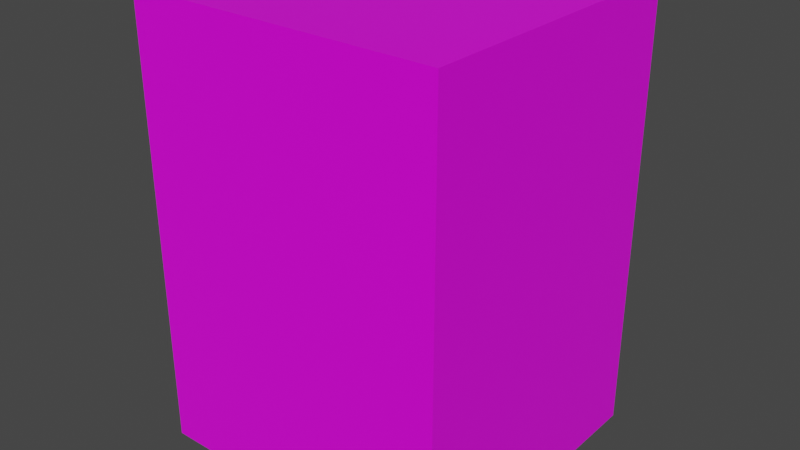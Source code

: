 # Source: Floor7.blend  (saved by Blender 2.83.19; exported with 4.5.12 LTS)
import bpy
from mathutils import Matrix  # noqa: F401  (used for matrix-valued properties, if any)

bpy.ops.wm.read_factory_settings(use_empty=True)
scene = bpy.context.scene
scene.name = 'Scene'

# ---- collections
col_collection = bpy.data.collections.new('Collection'); scene.collection.children.link(col_collection)

# ---- images (referenced by path relative to the original .blend; pixels are not part of the script)
import os
ASSET_DIR = os.environ.get("B2B_ASSET_DIR", "")  # directory of the original .blend (textures are referenced by path, not embedded)
HERE = os.path.dirname(os.path.abspath(__file__))  # packed textures are extracted next to this script under _unpacked/

def load_image(name, relpath, width, height, colorspace="sRGB"):
    """Load a texture the original file referenced (path relative to the .blend, or extracted next to this script)."""
    p = next((c for c in (os.path.join(HERE, relpath), os.path.join(ASSET_DIR, relpath)) if relpath and os.path.exists(c)), "")
    if p:
        img = bpy.data.images.load(p, check_existing=True)
        img.name = name
    else:  # same state as the original file: an image datablock whose file is absent (Cycles renders it pink)
        img = bpy.data.images.new(name, width, height)
        img.source = "FILE"
        img.filepath = "//" + (relpath or name)
    img.colorspace_settings.name = colorspace
    return img
img_colors_png = load_image('colors.png', 'colors.png', 1024, 1024, 'sRGB')

# ---- materials (node trees are filled in below, after node groups)
mat_material = bpy.data.materials.new('Material')
mat_material.alpha_threshold = 0.0
mat_material.use_transparent_shadow = False
mat_material.line_color = (0.0, 0.0, 0.0, 1.0)

# ---- material node trees
mat_material.use_nodes = True; mat_material.node_tree.nodes.clear()
_N = mat_material.node_tree.nodes; _L = mat_material.node_tree.links
n0 = _N.new('ShaderNodeOutputMaterial'); n0.name = 'Material Output'; n0.location = (300, 300)
n1 = _N.new('ShaderNodeBsdfPrincipled'); n1.name = 'Principled BSDF'; n1.location = (10, 300)
n1.distribution = 'GGX'
n1.subsurface_method = 'BURLEY'
n1.inputs[2].default_value = 0.4
n1.inputs[3].default_value = 1.45
n1.inputs[27].default_value = (0.0, 0.0, 0.0, 1.0)
n1.inputs[28].default_value = 1.0
n2 = _N.new('ShaderNodeTexImage'); n2.name = 'Image Texture'; n2.location = (-290, 232)
n2.image = img_colors_png
n2.interpolation = 'Closest'
_L.new(n1.outputs[0], n0.inputs[0])
_L.new(n2.outputs[0], n1.inputs[0])
n0.is_active_output = True

# ---- world
world_world = bpy.data.worlds.new('World'); scene.world = world_world
world_world.use_nodes = True; world_world.node_tree.nodes.clear()
_N = world_world.node_tree.nodes; _L = world_world.node_tree.links
n0 = _N.new('ShaderNodeOutputWorld'); n0.name = 'World Output'; n0.location = (300, 300)
n1 = _N.new('ShaderNodeBackground'); n1.name = 'Background'; n1.location = (10, 300)
n1.inputs[0].default_value = (0.05088, 0.05088, 0.05088, 1.0)
_L.new(n1.outputs[0], n0.inputs[0])
n0.is_active_output = True
world_world.color = (0.05088, 0.05088, 0.05088)
world_world.use_sun_shadow = False
world_world.sun_shadow_jitter_overblur = 0.0

# ---- meshes
me_cube_001 = bpy.data.meshes.new('Cube.001')
me_cube_001.from_pydata([(4.2, 8.0, 6.0), (4.2, 8.0, -6.0), (-4.2, 8.0, 6.0), (-4.2, 8.0, -6.0), (0.0, 8.0, 6.0), (-2.1, 8.0, 6.0), (2.1, 8.0, 6.0), (2.1, 4.0, 6.0), (2.1, 0.0, 6.0), (2.1, 6.0, 6.0), (2.1, 2.0, 6.0), (-2.1, 0.0, 6.0), (-2.1, 2.0, 6.0), (-2.1, 6.0, 6.0), (-2.1, 4.0, 6.0), (0.0, 4.0, 6.0), (0.0, 0.0, 6.0), (0.0, 2.0, 6.0), (0.0, 6.0, 6.0), (-4.2, 0.0, -6.0), (-4.2, 0.0, 6.0), (-4.2, 2.0, -6.0), (-4.2, 2.0, 6.0), (4.2, 0.0, -6.0), (4.2, 0.0, 6.0), (4.2, 2.0, -6.0), (4.2, 2.0, 6.0), (-4.2, 4.0, -6.0), (-4.2, 4.0, 6.0), (4.2, 4.0, -6.0), (4.2, 4.0, 6.0), (-4.2, 6.0, -6.0), (-4.2, 6.0, 6.0), (4.2, 6.0, -6.0), (4.2, 6.0, 6.0)], [], [(13, 18, 4, 5), (34, 33, 1, 0), (31, 32, 2, 3), (18, 9, 6, 4), (7, 10, 26, 30), (33, 31, 3, 1), (11, 12, 22, 20), (13, 14, 15, 18), (14, 12, 17, 15), (15, 17, 10, 7), (3, 2, 5, 4, 6, 0, 1), (9, 7, 30, 34), (18, 15, 7, 9), (32, 13, 5, 2), (16, 17, 12, 11), (8, 10, 17, 16), (19, 20, 22, 21), (22, 12, 14, 28), (25, 26, 24, 23), (23, 24, 8, 16, 11, 20, 19), (21, 25, 23, 19), (26, 10, 8, 24), (28, 14, 13, 32), (21, 22, 28, 27), (26, 25, 29, 30), (25, 21, 27, 29), (9, 34, 0, 6), (27, 28, 32, 31), (30, 29, 33, 34), (29, 27, 31, 33)])
_uv = me_cube_001.uv_layers.new(name='UVMap')
_uv.uv.foreach_set('vector', [0.2198, 0.5123, 0.2198, 0.5123, 0.2198, 0.5123, 0.2198, 0.5123, 0.5723, 0.9571, 0.5723, 0.9571, 0.5723, 0.9571, 0.5723, 0.9571, 0.5723, 0.9571, 0.5723, 0.9571, 0.5723, 0.9571, 0.5723, 0.9571, 0.9261, 0.01335, 0.9261, 0.01335, 0.9261, 0.01335, 0.9261, 0.01335, 0.2198, 0.5123, 0.2198, 0.5123, 0.2198, 0.5123, 0.2198, 0.5123, 0.5723, 0.9571, 0.5723, 0.9571, 0.5723, 0.9571, 0.5723, 0.9571, 0.2198, 0.5123, 0.2198, 0.5123, 0.2198, 0.5123, 0.2198, 0.5123, 0.9261, 0.01335, 0.9261, 0.01335, 0.9261, 0.01335, 0.9261, 0.01335, 0.2198, 0.5123, 0.2198, 0.5123, 0.2198, 0.5123, 0.2198, 0.5123, 0.9261, 0.01335, 0.9261, 0.01335, 0.9261, 0.01335, 0.9261, 0.01335, 0.5723, 0.9571, 0.5723, 0.9571, 0.5723, 0.9571, 0.5723, 0.9571, 0.5723, 0.9571, 0.5723, 0.9571, 0.5723, 0.9571, 0.9261, 0.01335, 0.9261, 0.01335, 0.9261, 0.01335, 0.9261, 0.01335, 0.2198, 0.5123, 0.2198, 0.5123, 0.2198, 0.5123, 0.2198, 0.5123, 0.9261, 0.01335, 0.9261, 0.01335, 0.9261, 0.01335, 0.9261, 0.01335, 0.9261, 0.01335, 0.9261, 0.01335, 0.9261, 0.01335, 0.9261, 0.01335, 0.2198, 0.5123, 0.2198, 0.5123, 0.2198, 0.5123, 0.2198, 0.5123, 0.5723, 0.9571, 0.5723, 0.9571, 0.5723, 0.9571, 0.5723, 0.9571, 0.9261, 0.01335, 0.9261, 0.01335, 0.9261, 0.01335, 0.9261, 0.01335, 0.5723, 0.9571, 0.5723, 0.9571, 0.5723, 0.9571, 0.5723, 0.9571, 0.5723, 0.9571, 0.5723, 0.9571, 0.5723, 0.9571, 0.5723, 0.9571, 0.5723, 0.9571, 0.5723, 0.9571, 0.5723, 0.9571, 0.5723, 0.9571, 0.5723, 0.9571, 0.5723, 0.9571, 0.5723, 0.9571, 0.9261, 0.01335, 0.9261, 0.01335, 0.9261, 0.01335, 0.9261, 0.01335, 0.2198, 0.5123, 0.2198, 0.5123, 0.2198, 0.5123, 0.2198, 0.5123, 0.5723, 0.9571, 0.5723, 0.9571, 0.5723, 0.9571, 0.5723, 0.9571, 0.5723, 0.9571, 0.5723, 0.9571, 0.5723, 0.9571, 0.5723, 0.9571, 0.5723, 0.9571, 0.5723, 0.9571, 0.5723, 0.9571, 0.5723, 0.9571, 0.2198, 0.5123, 0.2198, 0.5123, 0.2198, 0.5123, 0.2198, 0.5123, 0.5723, 0.9571, 0.5723, 0.9571, 0.5723, 0.9571, 0.5723, 0.9571, 0.5723, 0.9571, 0.5723, 0.9571, 0.5723, 0.9571, 0.5723, 0.9571, 0.5723, 0.9571, 0.5723, 0.9571, 0.5723, 0.9571, 0.5723, 0.9571])
me_cube_001.materials.append(mat_material)
me_cube_001.use_remesh_fix_poles = True
me_cube_001.use_remesh_preserve_attributes = False
me_cube_001.use_mirror_vertex_groups = False
me_cube_001.update()

# ---- objects
ob_cube = bpy.data.objects.new('Cube', me_cube_001)

# ---- transforms, parenting, visibility, modifiers, constraints
ob_cube.location = (0.0, 0.0, 0.0)
ob_cube.lineart.crease_threshold = 0.0

# ---- collection membership
col_collection.objects.link(ob_cube)

# ---- scene / render settings (as saved in the file)
scene.frame_start = 1; scene.frame_end = 250; scene.frame_set(0)
scene.render.engine = 'BLENDER_EEVEE_NEXT'
scene.cycles.use_denoising = False
scene.cycles.samples = 128
scene.cycles.sampling_pattern = 'TABULATED_SOBOL'
scene.cycles.use_adaptive_sampling = False
scene.cycles.use_light_tree = False
scene.view_settings.view_transform = 'Filmic'
bpy.context.view_layer.update()

# ---- added for rendering (the .blend has no active camera and no usable light): camera, sun
cam_auto = bpy.data.cameras.new('AutoCamera')
cam_auto.lens = 50.0
cam_auto.sensor_width = 36.0
cam_auto.clip_end = 1000.0
ob_auto_camera = bpy.data.objects.new('AutoCamera', cam_auto)
scene.collection.objects.link(ob_auto_camera)
ob_auto_camera.location = (15.4421, -14.5305, 12.3537)
ob_auto_camera.rotation_euler = (1.09748, -7.21219e-08, 0.694738)
scene.camera = ob_auto_camera
light_auto_sun = bpy.data.lights.new('AutoSun', 'SUN')
light_auto_sun.energy = 3.0
light_auto_sun.angle = 0.0523599
ob_auto_sun = bpy.data.objects.new('AutoSun', light_auto_sun)
scene.collection.objects.link(ob_auto_sun)
ob_auto_sun.rotation_euler = (0.872665, 0.174533, 0.523599)
bpy.context.view_layer.update()
